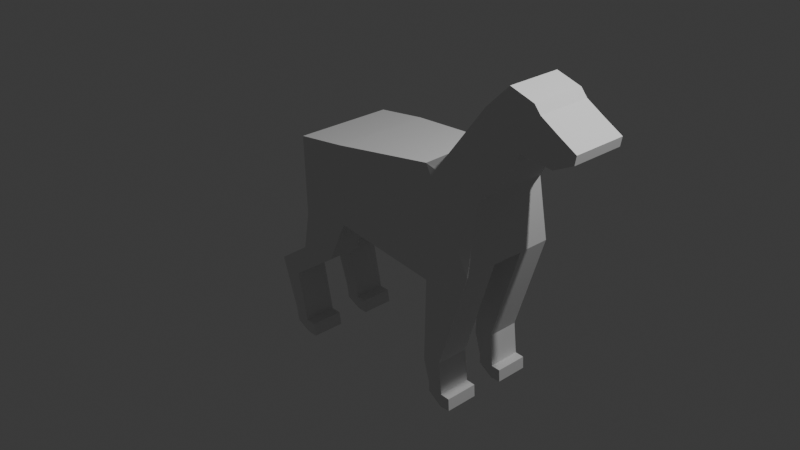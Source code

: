 # Source: dog.blend  (saved by Blender 4.4.32; exported with 4.5.12 LTS)
import bpy
from mathutils import Matrix  # noqa: F401  (used for matrix-valued properties, if any)

bpy.ops.wm.read_factory_settings(use_empty=True)
scene = bpy.context.scene
scene.name = 'Scene'

# ---- collections
col_collection = bpy.data.collections.new('Collection'); scene.collection.children.link(col_collection)

# ---- world
world_world = bpy.data.worlds.new('World'); scene.world = world_world
world_world.use_nodes = True; world_world.node_tree.nodes.clear()
_N = world_world.node_tree.nodes; _L = world_world.node_tree.links
n0 = _N.new('ShaderNodeOutputWorld'); n0.name = 'World Output'; n0.location = (300, 300)
n1 = _N.new('ShaderNodeBackground'); n1.name = 'Background'; n1.location = (10, 300)
n1.inputs[0].default_value = (0.05088, 0.05088, 0.05088, 1.0)
_L.new(n1.outputs[0], n0.inputs[0])
n0.is_active_output = True
world_world.color = (0.05088, 0.05088, 0.05088)
world_world.sun_shadow_jitter_overblur = 0.0

# ---- cameras
cam_camera = bpy.data.cameras.new('Camera')
cam_camera.clip_end = 100.0
cam_camera.ortho_scale = 7.314

# ---- lights
light_light = bpy.data.lights.new('Light', 'POINT')
light_light.energy = 1000.0
light_light.shadow_soft_size = 0.1

# ---- meshes
me_plane = bpy.data.meshes.new('Plane')
me_plane.from_pydata([(-0.8622, -0.01042, -0.3799), (0.4094, -0.01042, -0.5374), (-0.8966, -0.01042, 0.5374), (0.2512, 0.1252, 0.6574), (-1.472, -0.01042, -0.4537), (-1.507, -0.01042, 0.4636), (-1.098, -0.01042, -0.8917), (-1.551, -0.01042, -0.9114), (-1.699, -0.01042, -1.31), (-1.965, -0.01042, -1.197), (-1.571, -0.01042, -1.886), (-1.753, -0.01042, -1.802), (-1.546, -0.01042, -2.034), (-1.728, -0.01042, -1.95), (-1.446, -0.01042, -1.891), (-1.421, -0.01042, -2.039), (0.9695, -0.01042, -0.2906), (0.9569, 0.1252, 0.479), (0.8977, 0.2472, 1.382), (1.271, 0.2472, 0.9147), (1.181, 0.2472, 1.66), (1.338, 0.2472, 1.054), (1.473, 0.2472, 1.568), (1.408, 0.2472, 1.029), (1.973, 0.2472, 1.226), (1.954, 0.2472, 1.12), (1.719, 0.2472, 1.005), (1.766, 0.2472, 1.345), (1.548, 0.2472, 1.477), (1.493, 0.2472, 1.029), (0.3926, -0.01042, -1.494), (0.6091, -0.01042, -1.45), (0.4715, -0.01042, -1.752), (0.6512, -0.01042, -1.816), (0.4725, -0.01042, -1.853), (0.6502, -0.01042, -1.97), (0.7578, -0.01042, -1.823), (0.7671, -0.01042, -1.964), (-0.8622, 1.168, -0.3799), (0.4094, 1.168, -0.5374), (-0.8966, 1.168, 0.5374), (0.2512, 1.027, 0.6574), (-1.472, 1.168, -0.4537), (-1.507, 1.168, 0.4636), (-1.098, 1.168, -0.8917), (-1.551, 1.168, -0.9114), (-1.699, 1.168, -1.31), (-1.965, 1.168, -1.197), (-1.571, 1.168, -1.886), (-1.753, 1.168, -1.802), (-1.546, 1.168, -2.034), (-1.728, 1.168, -1.95), (-1.446, 1.168, -1.891), (-1.421, 1.168, -2.039), (0.9695, 1.168, -0.2906), (0.9569, 1.027, 0.479), (0.8977, 0.9003, 1.382), (1.271, 0.9003, 0.9147), (1.181, 0.9003, 1.66), (1.338, 0.9003, 1.054), (1.473, 0.9003, 1.568), (1.408, 0.9003, 1.029), (1.973, 0.9003, 1.226), (1.954, 0.9003, 1.12), (1.719, 0.9003, 1.005), (1.766, 0.9003, 1.345), (1.548, 0.9003, 1.477), (1.493, 0.9003, 1.029), (0.3926, 1.168, -1.494), (0.6091, 1.168, -1.45), (0.4715, 1.168, -1.752), (0.6512, 1.168, -1.816), (0.4725, 1.168, -1.853), (0.6502, 1.168, -1.97), (0.7578, 1.168, -1.823), (0.7671, 1.168, -1.964), (0.6512, 0.3822, -1.816), (0.6512, 0.7749, -1.816), (0.7578, 0.7749, -1.823), (0.7578, 0.3822, -1.823), (-1.753, 0.3822, -1.802), (-1.753, 0.7749, -1.802), (-1.965, 0.7749, -1.197), (-1.965, 0.3822, -1.197), (1.493, 0.4649, 1.029), (1.493, 0.6826, 1.029), (1.408, 0.6826, 1.029), (1.408, 0.4649, 1.029), (-1.699, 0.3822, -1.31), (-1.699, 0.7749, -1.31), (-1.571, 0.7749, -1.886), (-1.571, 0.3822, -1.886), (-0.8966, 0.3822, 0.5374), (-0.8966, 0.7749, 0.5374), (0.2512, 0.7263, 0.6574), (0.2512, 0.4258, 0.6574), (1.338, 0.4649, 1.054), (1.338, 0.6826, 1.054), (1.271, 0.6826, 0.9147), (1.271, 0.4649, 0.9147), (-1.546, 0.3822, -2.034), (-1.546, 0.7749, -2.034), (-1.728, 0.7749, -1.95), (-1.728, 0.3822, -1.95), (-1.506, 0.375, -0.1705), (-1.506, 0.7676, -0.1705), (-1.507, 0.7749, 0.4636), (-1.507, 0.3822, 0.4636), (0.8977, 0.4649, 1.382), (0.8977, 0.6826, 1.382), (1.181, 0.6826, 1.66), (1.181, 0.4649, 1.66), (0.3926, 0.3822, -1.494), (0.3926, 0.7749, -1.494), (0.4435, 0.7799, -0.218), (0.4435, 0.3872, -0.218), (0.9695, 0.3822, -0.2906), (0.9695, 0.7749, -0.2906), (0.6091, 0.7749, -1.45), (0.6091, 0.3822, -1.45), (-1.446, 0.3822, -1.891), (-1.446, 0.7749, -1.891), (-1.421, 0.7749, -2.039), (-1.421, 0.3822, -2.039), (1.473, 0.6826, 1.568), (1.473, 0.4649, 1.568), (0.4715, 0.3822, -1.752), (0.4715, 0.7749, -1.752), (-1.551, 0.3822, -0.9114), (-1.551, 0.7749, -0.9114), (1.973, 0.4649, 1.226), (1.973, 0.6826, 1.226), (1.954, 0.6826, 1.12), (1.954, 0.4649, 1.12), (-0.8957, 0.375, -0.09669), (-0.8957, 0.7676, -0.09669), (-1.098, 0.7749, -0.8917), (-1.098, 0.3822, -0.8917), (1.719, 0.6826, 1.005), (1.719, 0.4649, 1.005), (0.9569, 0.4258, 0.479), (0.9569, 0.7263, 0.479), (0.6502, 0.3822, -1.97), (0.6502, 0.7749, -1.97), (0.4725, 0.7749, -1.853), (0.4725, 0.3822, -1.853), (1.548, 0.6826, 1.477), (1.548, 0.4649, 1.477), (1.766, 0.4649, 1.345), (1.766, 0.6826, 1.345), (0.7671, 0.7749, -1.964), (0.7671, 0.3822, -1.964), (1.079, 0.2079, 0.6286), (0.4737, 0.2079, 0.7986), (1.079, 0.9411, 0.6286), (0.4737, 0.9411, 0.7986), (0.4737, 0.4523, 0.7986), (0.4737, 0.6967, 0.7986), (1.079, 0.4523, 0.6286), (1.079, 0.6967, 0.6286)], [], [(0, 2, 3, 1), (0, 4, 5, 2), (0, 6, 7, 4), (6, 8, 9, 7), (8, 10, 11, 9), (10, 12, 13, 11), (10, 14, 15, 12), (3, 17, 16, 1), (153, 18, 19, 152), (18, 20, 21, 19), (20, 22, 23, 21), (27, 24, 25, 26), (28, 27, 26, 29), (22, 28, 29, 23), (16, 31, 30, 1), (31, 33, 32, 30), (33, 35, 34, 32), (33, 36, 37, 35), (38, 39, 41, 40), (38, 40, 43, 42), (38, 42, 45, 44), (44, 45, 47, 46), (46, 47, 49, 48), (48, 49, 51, 50), (48, 50, 53, 52), (41, 39, 54, 55), (155, 154, 57, 56), (56, 57, 59, 58), (58, 59, 61, 60), (65, 64, 63, 62), (66, 67, 64, 65), (60, 61, 67, 66), (54, 39, 68, 69), (69, 68, 70, 71), (71, 70, 72, 73), (71, 73, 75, 74), (78, 77, 71, 74), (82, 81, 49, 47), (86, 85, 67, 61), (90, 89, 46, 48), (94, 93, 40, 41), (98, 97, 59, 57), (102, 101, 50, 51), (106, 105, 42, 43), (110, 109, 56, 58), (81, 102, 51, 49), (114, 113, 68, 39), (93, 106, 43, 40), (118, 117, 54, 69), (97, 86, 61, 59), (122, 121, 52, 53), (124, 110, 58, 60), (101, 122, 53, 50), (113, 127, 70, 68), (105, 129, 45, 42), (132, 131, 62, 63), (121, 90, 48, 52), (77, 118, 69, 71), (136, 135, 38, 44), (138, 132, 63, 64), (117, 141, 55, 54), (144, 143, 73, 72), (146, 124, 60, 66), (127, 144, 72, 70), (129, 82, 47, 45), (85, 138, 64, 67), (89, 136, 44, 46), (131, 149, 65, 62), (150, 78, 74, 75), (159, 98, 57, 154), (143, 150, 75, 73), (149, 146, 66, 65), (135, 114, 39, 38), (157, 94, 41, 155), (153, 3, 95, 156), (156, 95, 94, 157), (0, 1, 115, 134), (134, 115, 114, 135), (27, 28, 147, 148), (148, 147, 146, 149), (35, 37, 151, 142), (152, 19, 99, 158), (158, 99, 98, 159), (37, 36, 79, 151), (24, 27, 148, 130), (130, 148, 149, 131), (8, 6, 137, 88), (29, 26, 139, 84), (84, 139, 138, 85), (7, 9, 83, 128), (32, 34, 145, 126), (28, 22, 125, 147), (147, 125, 124, 146), (34, 35, 142, 145), (16, 17, 140, 116), (116, 140, 141, 117), (26, 25, 133, 139), (139, 133, 132, 138), (6, 0, 134, 137), (33, 31, 119, 76), (14, 10, 91, 120), (25, 24, 130, 133), (133, 130, 131, 132), (4, 7, 128, 104), (30, 32, 126, 112), (12, 15, 123, 100), (22, 20, 111, 125), (125, 111, 110, 124), (15, 14, 120, 123), (21, 23, 87, 96), (96, 87, 86, 97), (31, 16, 116, 119), (2, 5, 107, 92), (92, 107, 106, 93), (1, 30, 112, 115), (11, 13, 103, 80), (20, 18, 108, 111), (111, 108, 109, 110), (5, 4, 104, 107), (107, 104, 105, 106), (13, 12, 100, 103), (19, 21, 96, 99), (99, 96, 97, 98), (3, 2, 92, 95), (95, 92, 93, 94), (10, 8, 88, 91), (23, 29, 84, 87), (87, 84, 85, 86), (9, 11, 80, 83), (36, 33, 76, 79), (127, 113, 118, 77), (144, 127, 77, 143), (119, 112, 126, 76), (136, 89, 129), (119, 116, 115), (126, 145, 142, 76), (119, 115, 112), (82, 129, 89), (76, 142, 151, 79), (113, 114, 118), (129, 105, 135, 136), (102, 81, 90, 101), (114, 117, 118), (143, 77, 78, 150), (89, 90, 81), (81, 82, 89), (121, 122, 101, 90), (88, 128, 83), (88, 137, 128), (103, 100, 91, 80), (114, 115, 116, 117), (105, 104, 134, 135), (128, 137, 134, 104), (83, 80, 88), (80, 91, 88), (120, 91, 100, 123), (140, 158, 159, 141), (17, 152, 158, 140), (108, 156, 157, 109), (18, 153, 156, 108), (109, 157, 155, 56), (141, 159, 154, 55), (41, 55, 154, 155), (3, 153, 152, 17)])
_uv = me_plane.uv_layers.new(name='UVMap')
_uv.uv.foreach_set('vector', [0.0, 0.0, 0.0, 1.0, 1.0, 1.0, 1.0, 0.0, 0.0, 0.0, 0.0, 0.0, 0.0, 1.0, 0.0, 1.0, 0.0, 0.0, 0.0, 0.0, 0.0, 0.0, 0.0, 0.0, 0.0, 0.0, 0.0, 0.0, 0.0, 0.0, 0.0, 0.0, 0.0, 0.0, 0.0, 0.0, 0.0, 0.0, 0.0, 0.0, 0.0, 0.0, 0.0, 0.0, 0.0, 0.0, 0.0, 0.0, 0.0, 0.0, 0.0, 0.0, 0.0, 0.0, 0.0, 0.0, 1.0, 1.0, 1.0, 1.0, 1.0, 0.0, 1.0, 0.0, 1.0, 1.0, 1.0, 1.0, 1.0, 1.0, 1.0, 1.0, 1.0, 1.0, 1.0, 1.0, 1.0, 1.0, 1.0, 1.0, 1.0, 1.0, 1.0, 1.0, 1.0, 1.0, 1.0, 1.0, 1.0, 1.0, 1.0, 1.0, 1.0, 1.0, 1.0, 1.0, 1.0, 1.0, 1.0, 1.0, 1.0, 1.0, 1.0, 1.0, 1.0, 1.0, 1.0, 1.0, 1.0, 1.0, 1.0, 1.0, 1.0, 0.0, 1.0, 0.0, 1.0, 0.0, 1.0, 0.0, 1.0, 0.0, 1.0, 0.0, 1.0, 0.0, 1.0, 0.0, 1.0, 0.0, 1.0, 0.0, 1.0, 0.0, 1.0, 0.0, 1.0, 0.0, 1.0, 0.0, 1.0, 0.0, 1.0, 0.0, 0.0, 0.0, 1.0, 0.0, 1.0, 1.0, 0.0, 1.0, 0.0, 0.0, 0.0, 1.0, 0.0, 1.0, 0.0, 0.0, 0.0, 0.0, 0.0, 0.0, 0.0, 0.0, 0.0, 0.0, 0.0, 0.0, 0.0, 0.0, 0.0, 0.0, 0.0, 0.0, 0.0, 0.0, 0.0, 0.0, 0.0, 0.0, 0.0, 0.0, 0.0, 0.0, 0.0, 0.0, 0.0, 0.0, 0.0, 0.0, 0.0, 0.0, 0.0, 0.0, 0.0, 0.0, 0.0, 0.0, 1.0, 1.0, 1.0, 0.0, 1.0, 0.0, 1.0, 1.0, 1.0, 1.0, 1.0, 1.0, 1.0, 1.0, 1.0, 1.0, 1.0, 1.0, 1.0, 1.0, 1.0, 1.0, 1.0, 1.0, 1.0, 1.0, 1.0, 1.0, 1.0, 1.0, 1.0, 1.0, 1.0, 1.0, 1.0, 1.0, 1.0, 1.0, 1.0, 1.0, 1.0, 1.0, 1.0, 1.0, 1.0, 1.0, 1.0, 1.0, 1.0, 1.0, 1.0, 1.0, 1.0, 1.0, 1.0, 1.0, 1.0, 0.0, 1.0, 0.0, 1.0, 0.0, 1.0, 0.0, 1.0, 0.0, 1.0, 0.0, 1.0, 0.0, 1.0, 0.0, 1.0, 0.0, 1.0, 0.0, 1.0, 0.0, 1.0, 0.0, 1.0, 0.0, 1.0, 0.0, 1.0, 0.0, 1.0, 0.0, 1.0, 0.0, 1.0, 0.0, 1.0, 0.0, 1.0, 0.0, 0.0, 0.0, 0.0, 0.0, 0.0, 0.0, 0.0, 0.0, 1.0, 1.0, 1.0, 1.0, 1.0, 1.0, 1.0, 1.0, 0.0, 0.0, 0.0, 0.0, 0.0, 0.0, 0.0, 0.0, 1.0, 1.0, 0.0, 1.0, 0.0, 1.0, 1.0, 1.0, 1.0, 1.0, 1.0, 1.0, 1.0, 1.0, 1.0, 1.0, 0.0, 0.0, 0.0, 0.0, 0.0, 0.0, 0.0, 0.0, 0.0, 1.0, 0.0, 0.0, 0.0, 0.0, 0.0, 1.0, 1.0, 1.0, 1.0, 1.0, 1.0, 1.0, 1.0, 1.0, 0.0, 0.0, 0.0, 0.0, 0.0, 0.0, 0.0, 0.0, 1.0, 0.0, 1.0, 0.0, 1.0, 0.0, 1.0, 0.0, 0.0, 1.0, 0.0, 1.0, 0.0, 1.0, 0.0, 1.0, 1.0, 0.0, 1.0, 0.0, 1.0, 0.0, 1.0, 0.0, 1.0, 1.0, 1.0, 1.0, 1.0, 1.0, 1.0, 1.0, 0.0, 0.0, 0.0, 0.0, 0.0, 0.0, 0.0, 0.0, 1.0, 1.0, 1.0, 1.0, 1.0, 1.0, 1.0, 1.0, 0.0, 0.0, 0.0, 0.0, 0.0, 0.0, 0.0, 0.0, 1.0, 0.0, 1.0, 0.0, 1.0, 0.0, 1.0, 0.0, 0.0, 0.0, 0.0, 0.0, 0.0, 0.0, 0.0, 0.0, 1.0, 1.0, 1.0, 1.0, 1.0, 1.0, 1.0, 1.0, 0.0, 0.0, 0.0, 0.0, 0.0, 0.0, 0.0, 0.0, 1.0, 0.0, 1.0, 0.0, 1.0, 0.0, 1.0, 0.0, 0.0, 0.0, 0.0, 0.0, 0.0, 0.0, 0.0, 0.0, 1.0, 1.0, 1.0, 1.0, 1.0, 1.0, 1.0, 1.0, 1.0, 0.0, 1.0, 1.0, 1.0, 1.0, 1.0, 0.0, 1.0, 0.0, 1.0, 0.0, 1.0, 0.0, 1.0, 0.0, 1.0, 1.0, 1.0, 1.0, 1.0, 1.0, 1.0, 1.0, 1.0, 0.0, 1.0, 0.0, 1.0, 0.0, 1.0, 0.0, 0.0, 0.0, 0.0, 0.0, 0.0, 0.0, 0.0, 0.0, 1.0, 1.0, 1.0, 1.0, 1.0, 1.0, 1.0, 1.0, 0.0, 0.0, 0.0, 0.0, 0.0, 0.0, 0.0, 0.0, 1.0, 1.0, 1.0, 1.0, 1.0, 1.0, 1.0, 1.0, 1.0, 0.0, 1.0, 0.0, 1.0, 0.0, 1.0, 0.0, 1.0, 1.0, 1.0, 1.0, 1.0, 1.0, 1.0, 1.0, 1.0, 0.0, 1.0, 0.0, 1.0, 0.0, 1.0, 0.0, 1.0, 1.0, 1.0, 1.0, 1.0, 1.0, 1.0, 1.0, 0.0, 0.0, 1.0, 0.0, 1.0, 0.0, 0.0, 0.0, 1.0, 1.0, 1.0, 1.0, 1.0, 1.0, 1.0, 1.0, 1.0, 1.0, 1.0, 1.0, 1.0, 1.0, 1.0, 1.0, 1.0, 1.0, 1.0, 1.0, 1.0, 1.0, 1.0, 1.0, 0.0, 0.0, 1.0, 0.0, 1.0, 0.0, 0.0, 0.0, 0.0, 0.0, 1.0, 0.0, 1.0, 0.0, 0.0, 0.0, 1.0, 1.0, 1.0, 1.0, 1.0, 1.0, 1.0, 1.0, 1.0, 1.0, 1.0, 1.0, 1.0, 1.0, 1.0, 1.0, 1.0, 0.0, 1.0, 0.0, 1.0, 0.0, 1.0, 0.0, 1.0, 1.0, 1.0, 1.0, 1.0, 1.0, 1.0, 1.0, 1.0, 1.0, 1.0, 1.0, 1.0, 1.0, 1.0, 1.0, 1.0, 0.0, 1.0, 0.0, 1.0, 0.0, 1.0, 0.0, 1.0, 1.0, 1.0, 1.0, 1.0, 1.0, 1.0, 1.0, 1.0, 1.0, 1.0, 1.0, 1.0, 1.0, 1.0, 1.0, 0.0, 0.0, 0.0, 0.0, 0.0, 0.0, 0.0, 0.0, 1.0, 1.0, 1.0, 1.0, 1.0, 1.0, 1.0, 1.0, 1.0, 1.0, 1.0, 1.0, 1.0, 1.0, 1.0, 1.0, 0.0, 0.0, 0.0, 0.0, 0.0, 0.0, 0.0, 0.0, 1.0, 0.0, 1.0, 0.0, 1.0, 0.0, 1.0, 0.0, 1.0, 1.0, 1.0, 1.0, 1.0, 1.0, 1.0, 1.0, 1.0, 1.0, 1.0, 1.0, 1.0, 1.0, 1.0, 1.0, 1.0, 0.0, 1.0, 0.0, 1.0, 0.0, 1.0, 0.0, 1.0, 0.0, 1.0, 1.0, 1.0, 1.0, 1.0, 0.0, 1.0, 0.0, 1.0, 1.0, 1.0, 1.0, 1.0, 0.0, 1.0, 1.0, 1.0, 1.0, 1.0, 1.0, 1.0, 1.0, 1.0, 1.0, 1.0, 1.0, 1.0, 1.0, 1.0, 1.0, 0.0, 0.0, 0.0, 0.0, 0.0, 0.0, 0.0, 0.0, 1.0, 0.0, 1.0, 0.0, 1.0, 0.0, 1.0, 0.0, 0.0, 0.0, 0.0, 0.0, 0.0, 0.0, 0.0, 0.0, 1.0, 1.0, 1.0, 1.0, 1.0, 1.0, 1.0, 1.0, 1.0, 1.0, 1.0, 1.0, 1.0, 1.0, 1.0, 1.0, 0.0, 0.0, 0.0, 0.0, 0.0, 0.0, 0.0, 0.0, 1.0, 0.0, 1.0, 0.0, 1.0, 0.0, 1.0, 0.0, 0.0, 0.0, 0.0, 0.0, 0.0, 0.0, 0.0, 0.0, 1.0, 1.0, 1.0, 1.0, 1.0, 1.0, 1.0, 1.0, 1.0, 1.0, 1.0, 1.0, 1.0, 1.0, 1.0, 1.0, 0.0, 0.0, 0.0, 0.0, 0.0, 0.0, 0.0, 0.0, 1.0, 1.0, 1.0, 1.0, 1.0, 1.0, 1.0, 1.0, 1.0, 1.0, 1.0, 1.0, 1.0, 1.0, 1.0, 1.0, 1.0, 0.0, 1.0, 0.0, 1.0, 0.0, 1.0, 0.0, 0.0, 1.0, 0.0, 1.0, 0.0, 1.0, 0.0, 1.0, 0.0, 1.0, 0.0, 1.0, 0.0, 1.0, 0.0, 1.0, 1.0, 0.0, 1.0, 0.0, 1.0, 0.0, 1.0, 0.0, 0.0, 0.0, 0.0, 0.0, 0.0, 0.0, 0.0, 0.0, 1.0, 1.0, 1.0, 1.0, 1.0, 1.0, 1.0, 1.0, 1.0, 1.0, 1.0, 1.0, 1.0, 1.0, 1.0, 1.0, 0.0, 1.0, 0.0, 0.0, 0.0, 0.0, 0.0, 1.0, 0.0, 1.0, 0.0, 0.0, 0.0, 0.0, 0.0, 1.0, 0.0, 0.0, 0.0, 0.0, 0.0, 0.0, 0.0, 0.0, 1.0, 1.0, 1.0, 1.0, 1.0, 1.0, 1.0, 1.0, 1.0, 1.0, 1.0, 1.0, 1.0, 1.0, 1.0, 1.0, 1.0, 1.0, 0.0, 1.0, 0.0, 1.0, 1.0, 1.0, 1.0, 1.0, 0.0, 1.0, 0.0, 1.0, 1.0, 1.0, 0.0, 0.0, 0.0, 0.0, 0.0, 0.0, 0.0, 0.0, 1.0, 1.0, 1.0, 1.0, 1.0, 1.0, 1.0, 1.0, 1.0, 1.0, 1.0, 1.0, 1.0, 1.0, 1.0, 1.0, 0.0, 0.0, 0.0, 0.0, 0.0, 0.0, 0.0, 0.0, 1.0, 0.0, 1.0, 0.0, 1.0, 0.0, 1.0, 0.0, 1.0, 0.0, 1.0, 0.0, 1.0, 0.0, 1.0, 0.0, 1.0, 0.0, 1.0, 0.0, 1.0, 0.0, 1.0, 0.0, 1.0, 0.0, 1.0, 0.0, 1.0, 0.0, 1.0, 0.0, 0.0, 0.0, 0.0, 0.0, 0.0, 0.0, 1.0, 0.0, 1.0, 0.0, 1.0, 0.0, 1.0, 0.0, 1.0, 0.0, 1.0, 0.0, 1.0, 0.0, 1.0, 0.0, 1.0, 0.0, 1.0, 0.0, 0.0, 0.0, 0.0, 0.0, 0.0, 0.0, 1.0, 0.0, 1.0, 0.0, 1.0, 0.0, 1.0, 0.0, 1.0, 0.0, 1.0, 0.0, 1.0, 0.0, 0.0, 0.0, 0.0, 0.0, 0.0, 0.0, 0.0, 0.0, 0.0, 0.0, 0.0, 0.0, 0.0, 0.0, 0.0, 0.0, 1.0, 0.0, 1.0, 0.0, 1.0, 0.0, 1.0, 0.0, 1.0, 0.0, 1.0, 0.0, 1.0, 0.0, 0.0, 0.0, 0.0, 0.0, 0.0, 0.0, 0.0, 0.0, 0.0, 0.0, 0.0, 0.0, 0.0, 0.0, 0.0, 0.0, 0.0, 0.0, 0.0, 0.0, 0.0, 0.0, 0.0, 0.0, 0.0, 0.0, 0.0, 0.0, 0.0, 0.0, 0.0, 0.0, 0.0, 0.0, 0.0, 0.0, 0.0, 0.0, 0.0, 0.0, 1.0, 0.0, 1.0, 0.0, 1.0, 0.0, 1.0, 0.0, 0.0, 0.0, 0.0, 0.0, 0.0, 0.0, 0.0, 0.0, 0.0, 0.0, 0.0, 0.0, 0.0, 0.0, 0.0, 0.0, 0.0, 0.0, 0.0, 0.0, 0.0, 0.0, 0.0, 0.0, 0.0, 0.0, 0.0, 0.0, 0.0, 0.0, 0.0, 0.0, 0.0, 0.0, 0.0, 0.0, 1.0, 1.0, 1.0, 1.0, 1.0, 1.0, 1.0, 1.0, 1.0, 1.0, 1.0, 1.0, 1.0, 1.0, 1.0, 1.0, 1.0, 1.0, 1.0, 1.0, 1.0, 1.0, 1.0, 1.0, 1.0, 1.0, 1.0, 1.0, 1.0, 1.0, 1.0, 1.0, 1.0, 1.0, 1.0, 1.0, 1.0, 1.0, 1.0, 1.0, 1.0, 1.0, 1.0, 1.0, 1.0, 1.0, 1.0, 1.0, 1.0, 1.0, 1.0, 1.0, 1.0, 1.0, 1.0, 1.0, 1.0, 1.0, 1.0, 1.0, 1.0, 1.0, 1.0, 1.0])
me_plane.update()

# ---- objects
ob_light = bpy.data.objects.new('Light', light_light)
ob_camera = bpy.data.objects.new('Camera', cam_camera)
ob_empty = bpy.data.objects.new('Empty', None)
ob_plane = bpy.data.objects.new('Plane', me_plane)

# ---- transforms, parenting, visibility, modifiers, constraints
ob_light.location = (4.076, 1.005, 5.904)
ob_light.rotation_euler = (0.6503, 0.05522, 1.866)
ob_light.lock_rotations_4d = False
ob_light.empty_display_type = 'ARROWS'
ob_light.color = (0.0, 0.0, 0.0, 0.0)
ob_light.lineart.crease_threshold = 0.0
ob_camera.location = (7.359, -6.926, 4.958)
ob_camera.rotation_euler = (1.109, 0.0, 0.8149)
ob_camera.lock_rotations_4d = False
ob_camera.empty_display_type = 'ARROWS'
ob_camera.color = (0.0, 0.0, 0.0, 0.0)
ob_camera.display_type = 'WIRE'
ob_camera.lineart.crease_threshold = 0.0
ob_empty.location = (2.094, 2.38e-09, -0.01772)
ob_empty.rotation_euler = (1.571, 0.0, 3.142)
ob_empty.empty_display_type = 'IMAGE'
ob_empty.empty_display_size = 5.0
ob_empty.empty_image_offset = (-0.08394, -0.5)
ob_empty.empty_image_depth = 'BACK'
ob_empty.show_empty_image_perspective = False
ob_empty.empty_image_side = 'FRONT'
ob_plane.location = (0.0, 0.0, 0.0)

# ---- collection membership
col_collection.objects.link(ob_light)
col_collection.objects.link(ob_camera)
col_collection.objects.link(ob_empty)
col_collection.objects.link(ob_plane)

# ---- scene / render settings (as saved in the file)
scene.camera = ob_camera
scene.frame_start = 1; scene.frame_end = 250; scene.frame_set(106)
scene.render.engine = 'BLENDER_EEVEE_NEXT'
bpy.context.view_layer.update()
